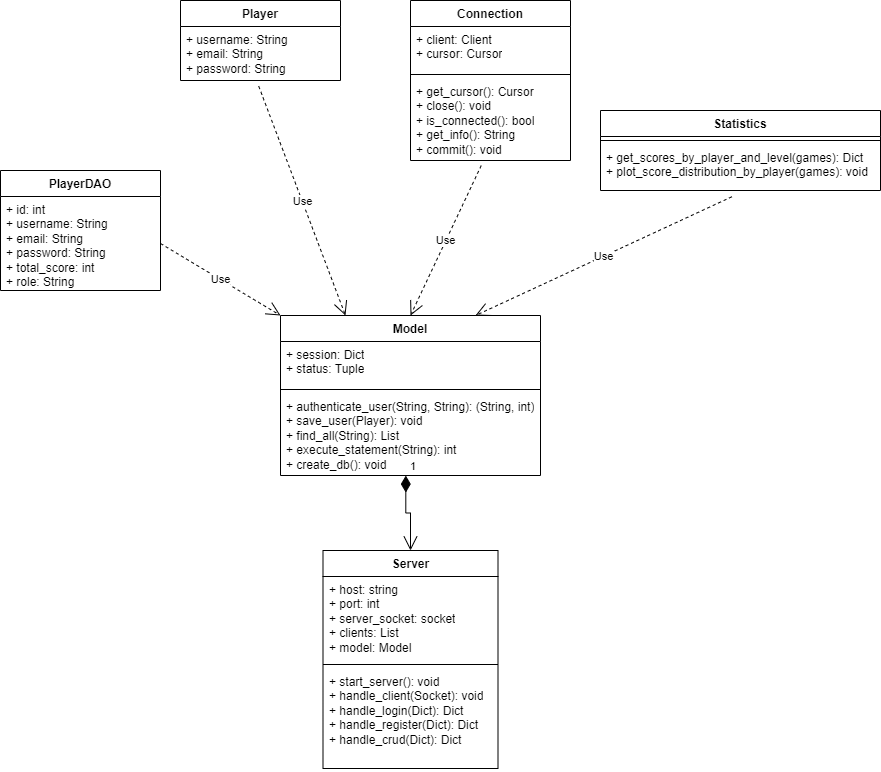

The diagram above was exported from draw.io. Its source (the exported page's mxGraphModel, read from the mxfile embedded in the PNG):
<mxGraphModel dx="2537" dy="899" grid="1" gridSize="10" guides="1" tooltips="1" connect="1" arrows="1" fold="1" page="1" pageScale="1" pageWidth="850" pageHeight="1100" math="0" shadow="0">
  <root>
    <mxCell id="0" />
    <mxCell id="1" parent="0" />
    <mxCell id="3qhGvNyDJVZme7e26L-J-15" value="Connection" style="swimlane;fontStyle=1;align=center;verticalAlign=top;childLayout=stackLayout;horizontal=1;startSize=26;horizontalStack=0;resizeParent=1;resizeParentMax=0;resizeLast=0;collapsible=1;marginBottom=0;whiteSpace=wrap;html=1;" vertex="1" parent="1">
      <mxGeometry x="330" y="600" width="160" height="160" as="geometry" />
    </mxCell>
    <mxCell id="3qhGvNyDJVZme7e26L-J-16" value="+ client: Client&lt;br&gt;+ cursor: Cursor" style="text;strokeColor=none;fillColor=none;align=left;verticalAlign=top;spacingLeft=4;spacingRight=4;overflow=hidden;rotatable=0;points=[[0,0.5],[1,0.5]];portConstraint=eastwest;whiteSpace=wrap;html=1;" vertex="1" parent="3qhGvNyDJVZme7e26L-J-15">
      <mxGeometry y="26" width="160" height="44" as="geometry" />
    </mxCell>
    <mxCell id="3qhGvNyDJVZme7e26L-J-17" value="" style="line;strokeWidth=1;fillColor=none;align=left;verticalAlign=middle;spacingTop=-1;spacingLeft=3;spacingRight=3;rotatable=0;labelPosition=right;points=[];portConstraint=eastwest;strokeColor=inherit;" vertex="1" parent="3qhGvNyDJVZme7e26L-J-15">
      <mxGeometry y="70" width="160" height="8" as="geometry" />
    </mxCell>
    <mxCell id="3qhGvNyDJVZme7e26L-J-18" value="+ get_cursor(): Cursor&lt;br&gt;+ close(): void&lt;br&gt;+ is_connected(): bool&lt;br&gt;+ get_info(): String&lt;br&gt;+ commit(): void" style="text;strokeColor=none;fillColor=none;align=left;verticalAlign=top;spacingLeft=4;spacingRight=4;overflow=hidden;rotatable=0;points=[[0,0.5],[1,0.5]];portConstraint=eastwest;whiteSpace=wrap;html=1;" vertex="1" parent="3qhGvNyDJVZme7e26L-J-15">
      <mxGeometry y="78" width="160" height="82" as="geometry" />
    </mxCell>
    <mxCell id="3qhGvNyDJVZme7e26L-J-19" value="Player" style="swimlane;fontStyle=1;align=center;verticalAlign=top;childLayout=stackLayout;horizontal=1;startSize=26;horizontalStack=0;resizeParent=1;resizeParentMax=0;resizeLast=0;collapsible=1;marginBottom=0;whiteSpace=wrap;html=1;" vertex="1" parent="1">
      <mxGeometry x="100" y="600" width="160" height="80" as="geometry" />
    </mxCell>
    <mxCell id="3qhGvNyDJVZme7e26L-J-20" value="+ username: String&lt;br&gt;+ email: String&lt;br&gt;+ password: String" style="text;strokeColor=none;fillColor=none;align=left;verticalAlign=top;spacingLeft=4;spacingRight=4;overflow=hidden;rotatable=0;points=[[0,0.5],[1,0.5]];portConstraint=eastwest;whiteSpace=wrap;html=1;" vertex="1" parent="3qhGvNyDJVZme7e26L-J-19">
      <mxGeometry y="26" width="160" height="54" as="geometry" />
    </mxCell>
    <mxCell id="3qhGvNyDJVZme7e26L-J-21" value="PlayerDAO" style="swimlane;fontStyle=1;align=center;verticalAlign=top;childLayout=stackLayout;horizontal=1;startSize=26;horizontalStack=0;resizeParent=1;resizeParentMax=0;resizeLast=0;collapsible=1;marginBottom=0;whiteSpace=wrap;html=1;" vertex="1" parent="1">
      <mxGeometry x="-80" y="770" width="160" height="120" as="geometry" />
    </mxCell>
    <mxCell id="3qhGvNyDJVZme7e26L-J-22" value="+ id: int&lt;br&gt;+ username: String&lt;br&gt;+ email: String&lt;br&gt;+ password: String&lt;br&gt;+ total_score: int&lt;br&gt;+ role: String" style="text;strokeColor=none;fillColor=none;align=left;verticalAlign=top;spacingLeft=4;spacingRight=4;overflow=hidden;rotatable=0;points=[[0,0.5],[1,0.5]];portConstraint=eastwest;whiteSpace=wrap;html=1;" vertex="1" parent="3qhGvNyDJVZme7e26L-J-21">
      <mxGeometry y="26" width="160" height="94" as="geometry" />
    </mxCell>
    <mxCell id="3qhGvNyDJVZme7e26L-J-25" value="Model" style="swimlane;fontStyle=1;align=center;verticalAlign=top;childLayout=stackLayout;horizontal=1;startSize=26;horizontalStack=0;resizeParent=1;resizeParentMax=0;resizeLast=0;collapsible=1;marginBottom=0;whiteSpace=wrap;html=1;" vertex="1" parent="1">
      <mxGeometry x="200" y="915" width="260" height="160" as="geometry" />
    </mxCell>
    <mxCell id="3qhGvNyDJVZme7e26L-J-26" value="+ session: Dict&lt;br&gt;+ status: Tuple" style="text;strokeColor=none;fillColor=none;align=left;verticalAlign=top;spacingLeft=4;spacingRight=4;overflow=hidden;rotatable=0;points=[[0,0.5],[1,0.5]];portConstraint=eastwest;whiteSpace=wrap;html=1;" vertex="1" parent="3qhGvNyDJVZme7e26L-J-25">
      <mxGeometry y="26" width="260" height="44" as="geometry" />
    </mxCell>
    <mxCell id="3qhGvNyDJVZme7e26L-J-27" value="" style="line;strokeWidth=1;fillColor=none;align=left;verticalAlign=middle;spacingTop=-1;spacingLeft=3;spacingRight=3;rotatable=0;labelPosition=right;points=[];portConstraint=eastwest;strokeColor=inherit;" vertex="1" parent="3qhGvNyDJVZme7e26L-J-25">
      <mxGeometry y="70" width="260" height="8" as="geometry" />
    </mxCell>
    <mxCell id="3qhGvNyDJVZme7e26L-J-28" value="+ authenticate_user(String, String): (String, int)&lt;br&gt;+ save_user(Player): void&lt;br&gt;+ find_all(String): List&lt;br&gt;+ execute_statement(String): int&lt;br&gt;+ create_db(): void" style="text;strokeColor=none;fillColor=none;align=left;verticalAlign=top;spacingLeft=4;spacingRight=4;overflow=hidden;rotatable=0;points=[[0,0.5],[1,0.5]];portConstraint=eastwest;whiteSpace=wrap;html=1;" vertex="1" parent="3qhGvNyDJVZme7e26L-J-25">
      <mxGeometry y="78" width="260" height="82" as="geometry" />
    </mxCell>
    <mxCell id="3qhGvNyDJVZme7e26L-J-29" value="Use" style="endArrow=open;endSize=12;dashed=1;html=1;rounded=0;exitX=0.442;exitY=1.062;exitDx=0;exitDy=0;exitPerimeter=0;entryX=0.5;entryY=0;entryDx=0;entryDy=0;" edge="1" parent="1" source="3qhGvNyDJVZme7e26L-J-18" target="3qhGvNyDJVZme7e26L-J-25">
      <mxGeometry width="160" relative="1" as="geometry">
        <mxPoint x="340" y="735" as="sourcePoint" />
        <mxPoint x="500" y="735" as="targetPoint" />
      </mxGeometry>
    </mxCell>
    <mxCell id="3qhGvNyDJVZme7e26L-J-30" value="Use" style="endArrow=open;endSize=12;dashed=1;html=1;rounded=0;exitX=1;exitY=0.5;exitDx=0;exitDy=0;entryX=0;entryY=0;entryDx=0;entryDy=0;" edge="1" parent="1" source="3qhGvNyDJVZme7e26L-J-22" target="3qhGvNyDJVZme7e26L-J-25">
      <mxGeometry width="160" relative="1" as="geometry">
        <mxPoint x="40" y="506" as="sourcePoint" />
        <mxPoint x="200" y="915" as="targetPoint" />
      </mxGeometry>
    </mxCell>
    <mxCell id="3qhGvNyDJVZme7e26L-J-31" value="Use" style="endArrow=open;endSize=12;dashed=1;html=1;rounded=0;exitX=0.489;exitY=1.106;exitDx=0;exitDy=0;exitPerimeter=0;entryX=0.25;entryY=0;entryDx=0;entryDy=0;" edge="1" parent="1" source="3qhGvNyDJVZme7e26L-J-20" target="3qhGvNyDJVZme7e26L-J-25">
      <mxGeometry width="160" relative="1" as="geometry">
        <mxPoint x="50" y="516" as="sourcePoint" />
        <mxPoint x="200" y="905" as="targetPoint" />
      </mxGeometry>
    </mxCell>
    <mxCell id="3qhGvNyDJVZme7e26L-J-47" value="Statistics" style="swimlane;fontStyle=1;align=center;verticalAlign=top;childLayout=stackLayout;horizontal=1;startSize=26;horizontalStack=0;resizeParent=1;resizeParentMax=0;resizeLast=0;collapsible=1;marginBottom=0;whiteSpace=wrap;html=1;" vertex="1" parent="1">
      <mxGeometry x="520" y="710" width="280" height="80" as="geometry" />
    </mxCell>
    <mxCell id="3qhGvNyDJVZme7e26L-J-48" value="" style="line;strokeWidth=1;fillColor=none;align=left;verticalAlign=middle;spacingTop=-1;spacingLeft=3;spacingRight=3;rotatable=0;labelPosition=right;points=[];portConstraint=eastwest;strokeColor=inherit;" vertex="1" parent="3qhGvNyDJVZme7e26L-J-47">
      <mxGeometry y="26" width="280" height="8" as="geometry" />
    </mxCell>
    <mxCell id="3qhGvNyDJVZme7e26L-J-49" value="+&amp;nbsp;get_scores_by_player_and_level&lt;span style=&quot;background-color: initial;&quot;&gt;(games): Dict&lt;br&gt;&lt;/span&gt;+ plot_score_distribution_by_player(games): void" style="text;strokeColor=none;fillColor=none;align=left;verticalAlign=top;spacingLeft=4;spacingRight=4;overflow=hidden;rotatable=0;points=[[0,0.5],[1,0.5]];portConstraint=eastwest;whiteSpace=wrap;html=1;" vertex="1" parent="3qhGvNyDJVZme7e26L-J-47">
      <mxGeometry y="34" width="280" height="46" as="geometry" />
    </mxCell>
    <mxCell id="3qhGvNyDJVZme7e26L-J-50" value="Use" style="endArrow=open;endSize=12;dashed=1;html=1;rounded=0;exitX=0.469;exitY=1.137;exitDx=0;exitDy=0;entryX=0.75;entryY=0;entryDx=0;entryDy=0;exitPerimeter=0;" edge="1" parent="1" source="3qhGvNyDJVZme7e26L-J-49" target="3qhGvNyDJVZme7e26L-J-25">
      <mxGeometry width="160" relative="1" as="geometry">
        <mxPoint x="510" y="1050" as="sourcePoint" />
        <mxPoint x="670" y="1050" as="targetPoint" />
      </mxGeometry>
    </mxCell>
    <mxCell id="3qhGvNyDJVZme7e26L-J-51" value="Server" style="swimlane;fontStyle=1;align=center;verticalAlign=top;childLayout=stackLayout;horizontal=1;startSize=26;horizontalStack=0;resizeParent=1;resizeParentMax=0;resizeLast=0;collapsible=1;marginBottom=0;whiteSpace=wrap;html=1;" vertex="1" parent="1">
      <mxGeometry x="242.5" y="1150" width="175" height="218" as="geometry" />
    </mxCell>
    <mxCell id="3qhGvNyDJVZme7e26L-J-52" value="+ host: string&lt;br&gt;+ port: int&lt;br&gt;+ server_socket: socket&lt;br&gt;+ clients: List&lt;br&gt;+ model: Model" style="text;strokeColor=none;fillColor=none;align=left;verticalAlign=top;spacingLeft=4;spacingRight=4;overflow=hidden;rotatable=0;points=[[0,0.5],[1,0.5]];portConstraint=eastwest;whiteSpace=wrap;html=1;" vertex="1" parent="3qhGvNyDJVZme7e26L-J-51">
      <mxGeometry y="26" width="175" height="84" as="geometry" />
    </mxCell>
    <mxCell id="3qhGvNyDJVZme7e26L-J-53" value="" style="line;strokeWidth=1;fillColor=none;align=left;verticalAlign=middle;spacingTop=-1;spacingLeft=3;spacingRight=3;rotatable=0;labelPosition=right;points=[];portConstraint=eastwest;strokeColor=inherit;" vertex="1" parent="3qhGvNyDJVZme7e26L-J-51">
      <mxGeometry y="110" width="175" height="8" as="geometry" />
    </mxCell>
    <mxCell id="3qhGvNyDJVZme7e26L-J-54" value="+ start_server(): void&lt;br&gt;+ handle_client(Socket): void&lt;br&gt;+ handle_login(Dict): Dict&lt;br&gt;+ handle_register(Dict): Dict&lt;br&gt;+ handle_crud(Dict): Dict&lt;br&gt;" style="text;strokeColor=none;fillColor=none;align=left;verticalAlign=top;spacingLeft=4;spacingRight=4;overflow=hidden;rotatable=0;points=[[0,0.5],[1,0.5]];portConstraint=eastwest;whiteSpace=wrap;html=1;" vertex="1" parent="3qhGvNyDJVZme7e26L-J-51">
      <mxGeometry y="118" width="175" height="100" as="geometry" />
    </mxCell>
    <mxCell id="3qhGvNyDJVZme7e26L-J-56" value="1" style="endArrow=open;html=1;endSize=12;startArrow=diamondThin;startSize=14;startFill=1;edgeStyle=orthogonalEdgeStyle;align=left;verticalAlign=bottom;rounded=0;exitX=0.482;exitY=1.001;exitDx=0;exitDy=0;exitPerimeter=0;entryX=0.5;entryY=0;entryDx=0;entryDy=0;" edge="1" parent="1" source="3qhGvNyDJVZme7e26L-J-28" target="3qhGvNyDJVZme7e26L-J-51">
      <mxGeometry x="-1" y="3" relative="1" as="geometry">
        <mxPoint x="70" y="1150" as="sourcePoint" />
        <mxPoint x="230" y="1150" as="targetPoint" />
      </mxGeometry>
    </mxCell>
  </root>
</mxGraphModel>